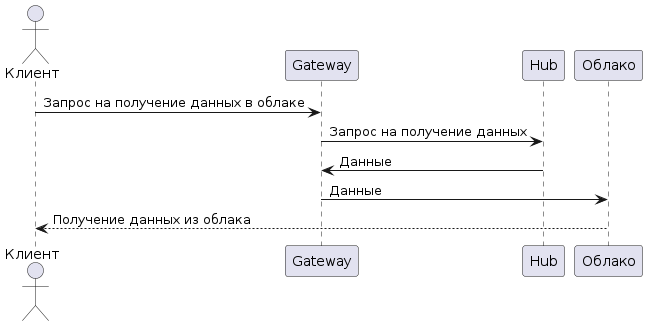

The diagram above was rendered by PlantUML. Its source (embedded in the PNG):
@startuml
actor Клиент as user
participant Gateway as gateway
participant Hub as hub
participant Облако as cloud

user -> gateway: Запрос на получение данных в облаке
gateway -> hub: Запрос на получение данных
hub -> gateway: Данные
gateway -> cloud: Данные
cloud --> user: Получение данных из облака
@enduml